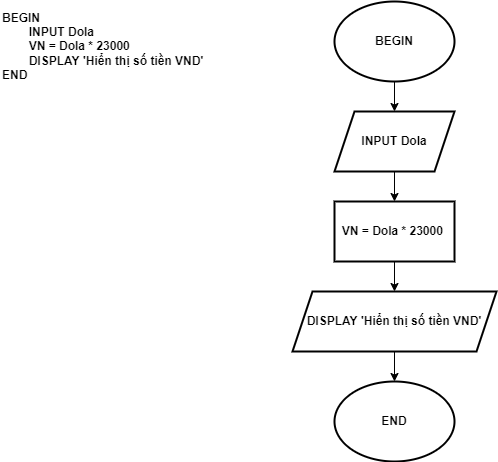

The diagram above was exported from draw.io. Its source (the exported page's mxGraphModel, read from the mxfile embedded in the PNG):
<mxGraphModel dx="1038" dy="571" grid="1" gridSize="10" guides="1" tooltips="1" connect="1" arrows="1" fold="1" page="1" pageScale="1" pageWidth="827" pageHeight="1169" math="0" shadow="0">
  <root>
    <mxCell id="WIyWlLk6GJQsqaUBKTNV-0" />
    <mxCell id="WIyWlLk6GJQsqaUBKTNV-1" parent="WIyWlLk6GJQsqaUBKTNV-0" />
    <mxCell id="b69XpCnjObOdIeIhCciZ-51" value="" style="edgeStyle=orthogonalEdgeStyle;rounded=0;orthogonalLoop=1;jettySize=auto;html=1;fontStyle=1" edge="1" parent="WIyWlLk6GJQsqaUBKTNV-1" source="b69XpCnjObOdIeIhCciZ-45" target="b69XpCnjObOdIeIhCciZ-46">
      <mxGeometry relative="1" as="geometry" />
    </mxCell>
    <mxCell id="b69XpCnjObOdIeIhCciZ-45" value="BEGIN" style="ellipse;whiteSpace=wrap;html=1;strokeWidth=2;fontStyle=1" vertex="1" parent="WIyWlLk6GJQsqaUBKTNV-1">
      <mxGeometry x="354" y="10" width="120" height="80" as="geometry" />
    </mxCell>
    <mxCell id="b69XpCnjObOdIeIhCciZ-50" value="" style="edgeStyle=orthogonalEdgeStyle;rounded=0;orthogonalLoop=1;jettySize=auto;html=1;fontStyle=1" edge="1" parent="WIyWlLk6GJQsqaUBKTNV-1" source="b69XpCnjObOdIeIhCciZ-46" target="b69XpCnjObOdIeIhCciZ-47">
      <mxGeometry relative="1" as="geometry" />
    </mxCell>
    <mxCell id="b69XpCnjObOdIeIhCciZ-46" value="INPUT Dola" style="shape=parallelogram;perimeter=parallelogramPerimeter;whiteSpace=wrap;html=1;fixedSize=1;strokeWidth=2;fontStyle=1" vertex="1" parent="WIyWlLk6GJQsqaUBKTNV-1">
      <mxGeometry x="354" y="120" width="120" height="60" as="geometry" />
    </mxCell>
    <mxCell id="b69XpCnjObOdIeIhCciZ-52" value="" style="edgeStyle=orthogonalEdgeStyle;rounded=0;orthogonalLoop=1;jettySize=auto;html=1;fontStyle=1" edge="1" parent="WIyWlLk6GJQsqaUBKTNV-1" source="b69XpCnjObOdIeIhCciZ-47" target="b69XpCnjObOdIeIhCciZ-48">
      <mxGeometry relative="1" as="geometry" />
    </mxCell>
    <mxCell id="b69XpCnjObOdIeIhCciZ-47" value="VN = Dola * 23000&amp;nbsp;" style="rounded=0;whiteSpace=wrap;html=1;strokeWidth=2;fontStyle=1" vertex="1" parent="WIyWlLk6GJQsqaUBKTNV-1">
      <mxGeometry x="354" y="210" width="120" height="60" as="geometry" />
    </mxCell>
    <mxCell id="b69XpCnjObOdIeIhCciZ-53" value="" style="edgeStyle=orthogonalEdgeStyle;rounded=0;orthogonalLoop=1;jettySize=auto;html=1;fontStyle=1" edge="1" parent="WIyWlLk6GJQsqaUBKTNV-1" source="b69XpCnjObOdIeIhCciZ-48" target="b69XpCnjObOdIeIhCciZ-49">
      <mxGeometry relative="1" as="geometry" />
    </mxCell>
    <mxCell id="b69XpCnjObOdIeIhCciZ-48" value="DISPLAY 'Hiển thị số tiền VND'" style="shape=parallelogram;perimeter=parallelogramPerimeter;whiteSpace=wrap;html=1;fixedSize=1;strokeWidth=2;fontStyle=1" vertex="1" parent="WIyWlLk6GJQsqaUBKTNV-1">
      <mxGeometry x="312" y="300" width="204" height="60" as="geometry" />
    </mxCell>
    <mxCell id="b69XpCnjObOdIeIhCciZ-49" value="END" style="ellipse;whiteSpace=wrap;html=1;strokeWidth=2;fontStyle=1" vertex="1" parent="WIyWlLk6GJQsqaUBKTNV-1">
      <mxGeometry x="354" y="390" width="120" height="80" as="geometry" />
    </mxCell>
    <mxCell id="b69XpCnjObOdIeIhCciZ-54" value="&lt;b&gt;BEGIN&lt;br&gt;&lt;span style=&quot;white-space: pre;&quot;&gt;&#09;&lt;/span&gt;INPUT Dola&lt;br&gt;&lt;span style=&quot;white-space: pre;&quot;&gt;&#09;&lt;/span&gt;VN = Dola * 23000&lt;br&gt;&lt;span style=&quot;white-space: pre;&quot;&gt;&#09;&lt;/span&gt;DISPLAY 'Hiển thị số tiền VND'&lt;br&gt;END&lt;/b&gt;" style="text;html=1;align=left;verticalAlign=middle;resizable=0;points=[];autosize=1;strokeColor=none;fillColor=none;" vertex="1" parent="WIyWlLk6GJQsqaUBKTNV-1">
      <mxGeometry x="20" y="10" width="220" height="90" as="geometry" />
    </mxCell>
  </root>
</mxGraphModel>